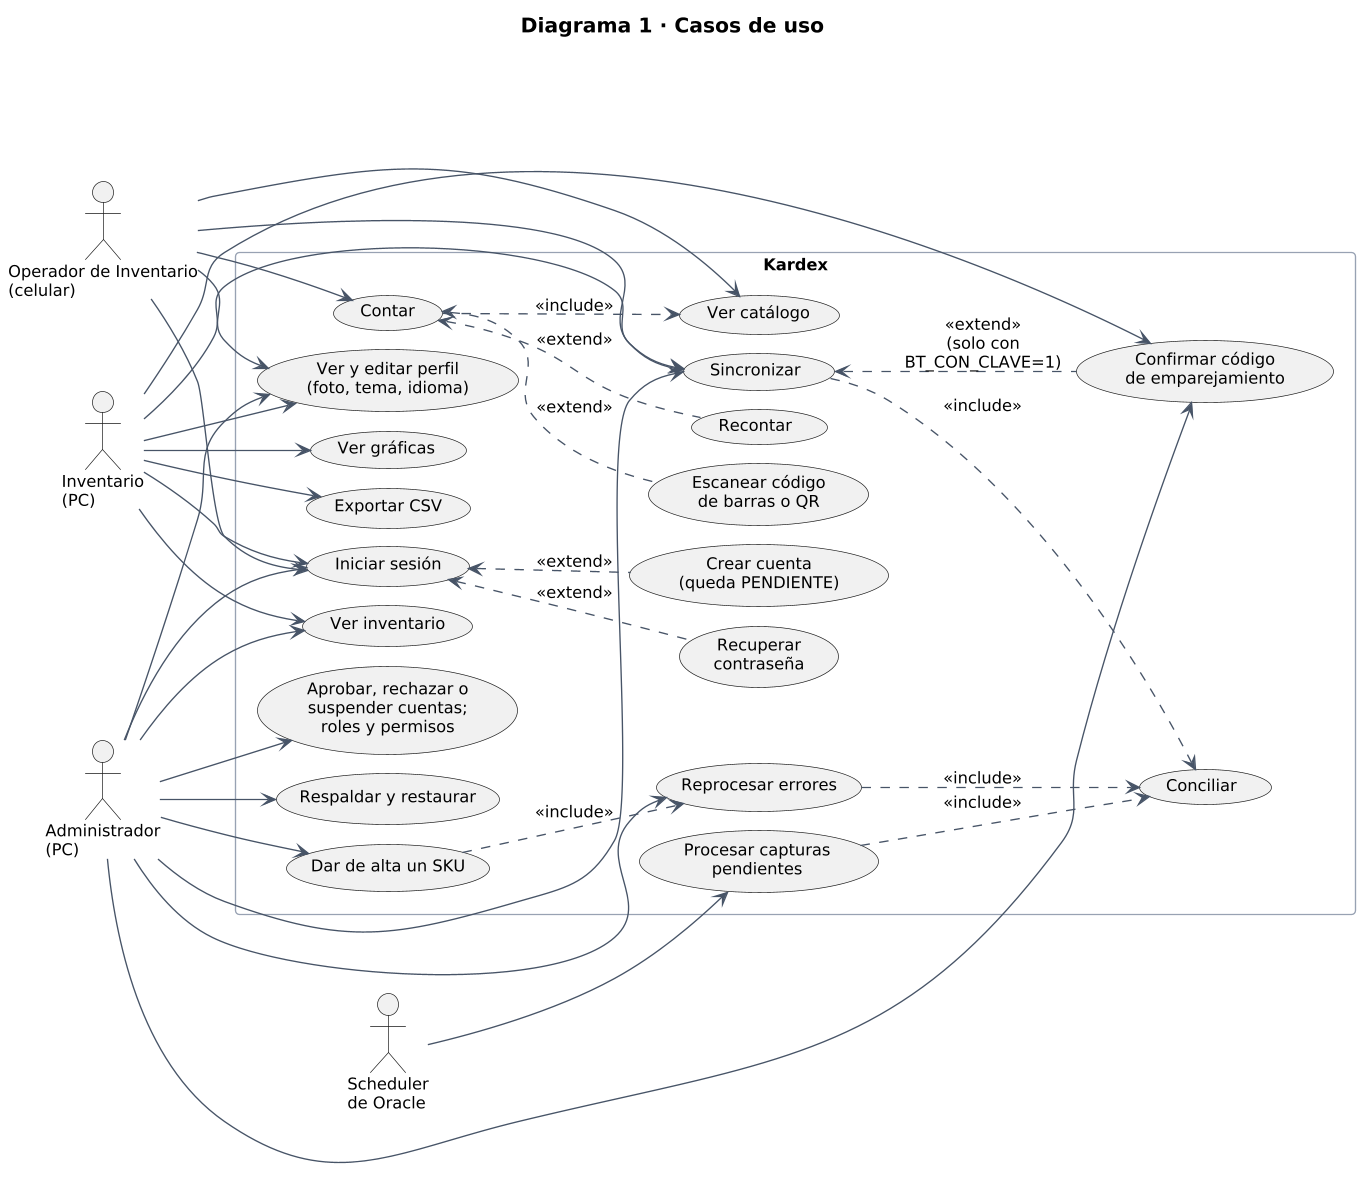

The diagram above was rendered by PlantUML. Its source (embedded in the PNG):
@startuml
skinparamlocked dpi 130
!include estilo.iuml
title Diagrama 1 · Casos de uso
left to right direction

actor "Operador de Inventario\n(celular)" as op
actor "Inventario\n(PC)" as inv
actor "Administrador\n(PC)" as adm
actor "Scheduler\nde Oracle" as sch

rectangle "Kardex" {
  usecase "Iniciar sesión" as entrar
  usecase "Crear cuenta\n(queda PENDIENTE)" as registrar
  usecase "Recuperar\ncontraseña" as recuperar
  usecase "Ver y editar perfil\n(foto, tema, idioma)" as perfil
  usecase "Ver catálogo" as catalogo
  usecase "Contar" as contar
  usecase "Escanear código\nde barras o QR" as escanear
  usecase "Recontar" as recontar
  usecase "Sincronizar" as sincronizar
  usecase "Confirmar código\nde emparejamiento" as codigo
  usecase "Conciliar" as conciliar
  usecase "Ver inventario" as inventario
  usecase "Ver gráficas" as graficas
  usecase "Exportar CSV" as csv
  usecase "Reprocesar errores" as reprocesar
  usecase "Dar de alta un SKU" as alta
  usecase "Aprobar, rechazar o\nsuspender cuentas;\nroles y permisos" as cuentas
  usecase "Respaldar y restaurar" as respaldos
  usecase "Procesar capturas\npendientes" as procesar
}

op --> entrar
op --> catalogo
op --> contar
op --> sincronizar
op --> perfil
inv --> entrar
inv --> inventario
inv --> graficas
inv --> csv
inv --> sincronizar
inv --> perfil
inv --> codigo
adm --> entrar
adm --> inventario
adm --> sincronizar
adm --> codigo
adm --> perfil
adm --> cuentas
adm --> reprocesar
adm --> alta
adm --> respaldos
sch --> procesar

entrar <.. registrar : <<extend>>
entrar <.. recuperar : <<extend>>
contar ..> catalogo : <<include>>
contar <.. escanear : <<extend>>
contar <.. recontar : <<extend>>
sincronizar <.. codigo : <<extend>>\n(solo con BT_CON_CLAVE=1)
sincronizar ..> conciliar : <<include>>
reprocesar ..> conciliar : <<include>>
alta ..> reprocesar : <<include>>
procesar ..> conciliar : <<include>>
@enduml